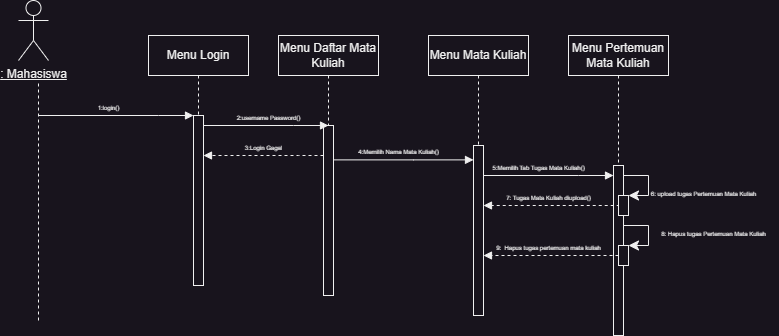

The diagram above was exported from draw.io. Its source (the exported page's mxGraphModel, read from the mxfile embedded in the PNG):
<mxGraphModel dx="1078" dy="931" grid="1" gridSize="10" guides="1" tooltips="1" connect="1" arrows="1" fold="1" page="1" pageScale="1" pageWidth="850" pageHeight="1100" math="0" shadow="0">
  <root>
    <mxCell id="0" />
    <mxCell id="1" parent="0" />
    <mxCell id="aM9ryv3xv72pqoxQDRHE-5" value="Menu Login" style="shape=umlLifeline;perimeter=lifelinePerimeter;whiteSpace=wrap;html=1;container=0;dropTarget=0;collapsible=0;recursiveResize=0;outlineConnect=0;portConstraint=eastwest;newEdgeStyle={&quot;edgeStyle&quot;:&quot;elbowEdgeStyle&quot;,&quot;elbow&quot;:&quot;vertical&quot;,&quot;curved&quot;:0,&quot;rounded&quot;:0};" parent="1" vertex="1">
      <mxGeometry x="170" y="40" width="100" height="250" as="geometry" />
    </mxCell>
    <mxCell id="aM9ryv3xv72pqoxQDRHE-6" value="" style="html=1;points=[];perimeter=orthogonalPerimeter;outlineConnect=0;targetShapes=umlLifeline;portConstraint=eastwest;newEdgeStyle={&quot;edgeStyle&quot;:&quot;elbowEdgeStyle&quot;,&quot;elbow&quot;:&quot;vertical&quot;,&quot;curved&quot;:0,&quot;rounded&quot;:0};" parent="aM9ryv3xv72pqoxQDRHE-5" vertex="1">
      <mxGeometry x="45" y="80" width="10" height="170" as="geometry" />
    </mxCell>
    <mxCell id="aM9ryv3xv72pqoxQDRHE-7" value="&lt;font style=&quot;font-size: 6px;&quot;&gt;1:login()&lt;/font&gt;" style="html=1;verticalAlign=bottom;endArrow=block;edgeStyle=elbowEdgeStyle;elbow=vertical;curved=0;rounded=0;" parent="1" target="aM9ryv3xv72pqoxQDRHE-6" edge="1">
      <mxGeometry x="-0.0968" relative="1" as="geometry">
        <mxPoint x="60" y="120" as="sourcePoint" />
        <Array as="points">
          <mxPoint x="180" y="120" />
        </Array>
        <mxPoint as="offset" />
      </mxGeometry>
    </mxCell>
    <mxCell id="twa6zz9MPJqik62FTixM-1" value="Menu Daftar Mata Kuliah" style="shape=umlLifeline;perimeter=lifelinePerimeter;whiteSpace=wrap;html=1;container=0;dropTarget=0;collapsible=0;recursiveResize=0;outlineConnect=0;portConstraint=eastwest;newEdgeStyle={&quot;edgeStyle&quot;:&quot;elbowEdgeStyle&quot;,&quot;elbow&quot;:&quot;vertical&quot;,&quot;curved&quot;:0,&quot;rounded&quot;:0};" parent="1" vertex="1">
      <mxGeometry x="300" y="40" width="100" height="250" as="geometry" />
    </mxCell>
    <mxCell id="twa6zz9MPJqik62FTixM-2" value="" style="html=1;points=[];perimeter=orthogonalPerimeter;outlineConnect=0;targetShapes=umlLifeline;portConstraint=eastwest;newEdgeStyle={&quot;edgeStyle&quot;:&quot;elbowEdgeStyle&quot;,&quot;elbow&quot;:&quot;vertical&quot;,&quot;curved&quot;:0,&quot;rounded&quot;:0};" parent="twa6zz9MPJqik62FTixM-1" vertex="1">
      <mxGeometry x="45" y="90" width="10" height="170" as="geometry" />
    </mxCell>
    <mxCell id="twa6zz9MPJqik62FTixM-3" value="&lt;font style=&quot;font-size: 6px;&quot;&gt;2:username Password()&lt;/font&gt;" style="html=1;verticalAlign=bottom;endArrow=block;edgeStyle=elbowEdgeStyle;elbow=vertical;curved=0;rounded=0;" parent="1" source="aM9ryv3xv72pqoxQDRHE-6" edge="1">
      <mxGeometry x="0.04" relative="1" as="geometry">
        <mxPoint x="230" y="130" as="sourcePoint" />
        <Array as="points">
          <mxPoint x="315" y="130" />
        </Array>
        <mxPoint x="350" y="130" as="targetPoint" />
        <mxPoint as="offset" />
      </mxGeometry>
    </mxCell>
    <mxCell id="twa6zz9MPJqik62FTixM-4" value="&lt;font style=&quot;font-size: 6px;&quot;&gt;3:Login Gagal&lt;/font&gt;" style="html=1;verticalAlign=bottom;endArrow=block;edgeStyle=elbowEdgeStyle;elbow=vertical;curved=0;rounded=0;dashed=1;" parent="1" source="twa6zz9MPJqik62FTixM-2" target="aM9ryv3xv72pqoxQDRHE-6" edge="1">
      <mxGeometry x="-0.0095" relative="1" as="geometry">
        <mxPoint x="230" y="190" as="sourcePoint" />
        <Array as="points">
          <mxPoint x="320" y="160" />
          <mxPoint x="260" y="200" />
        </Array>
        <mxPoint x="345" y="190" as="targetPoint" />
        <mxPoint as="offset" />
      </mxGeometry>
    </mxCell>
    <mxCell id="twa6zz9MPJqik62FTixM-5" value="Menu Mata Kuliah" style="shape=umlLifeline;perimeter=lifelinePerimeter;whiteSpace=wrap;html=1;container=0;dropTarget=0;collapsible=0;recursiveResize=0;outlineConnect=0;portConstraint=eastwest;newEdgeStyle={&quot;edgeStyle&quot;:&quot;elbowEdgeStyle&quot;,&quot;elbow&quot;:&quot;vertical&quot;,&quot;curved&quot;:0,&quot;rounded&quot;:0};" parent="1" vertex="1">
      <mxGeometry x="450" y="40" width="100" height="250" as="geometry" />
    </mxCell>
    <mxCell id="twa6zz9MPJqik62FTixM-6" value="" style="html=1;points=[];perimeter=orthogonalPerimeter;outlineConnect=0;targetShapes=umlLifeline;portConstraint=eastwest;newEdgeStyle={&quot;edgeStyle&quot;:&quot;elbowEdgeStyle&quot;,&quot;elbow&quot;:&quot;vertical&quot;,&quot;curved&quot;:0,&quot;rounded&quot;:0};" parent="twa6zz9MPJqik62FTixM-5" vertex="1">
      <mxGeometry x="45" y="110" width="10" height="170" as="geometry" />
    </mxCell>
    <mxCell id="twa6zz9MPJqik62FTixM-7" value="&lt;font style=&quot;font-size: 6px;&quot;&gt;4:Memilih Nama Mata Kuliah()&lt;/font&gt;" style="html=1;verticalAlign=bottom;endArrow=block;edgeStyle=elbowEdgeStyle;elbow=vertical;curved=0;rounded=0;" parent="1" source="twa6zz9MPJqik62FTixM-2" target="twa6zz9MPJqik62FTixM-6" edge="1">
      <mxGeometry x="-0.0714" relative="1" as="geometry">
        <mxPoint x="360" y="170" as="sourcePoint" />
        <Array as="points">
          <mxPoint x="435" y="164.38" />
        </Array>
        <mxPoint x="490" y="160" as="targetPoint" />
        <mxPoint as="offset" />
      </mxGeometry>
    </mxCell>
    <mxCell id="twa6zz9MPJqik62FTixM-16" value="&lt;u&gt;: Mahasiswa&lt;/u&gt;" style="shape=umlActor;verticalLabelPosition=bottom;verticalAlign=top;html=1;outlineConnect=0;" parent="1" vertex="1">
      <mxGeometry x="40" y="5" width="30" height="60" as="geometry" />
    </mxCell>
    <mxCell id="twa6zz9MPJqik62FTixM-17" value="" style="endArrow=none;dashed=1;html=1;rounded=0;" parent="1" edge="1">
      <mxGeometry width="50" height="50" relative="1" as="geometry">
        <mxPoint x="60" y="325" as="sourcePoint" />
        <mxPoint x="60" y="85" as="targetPoint" />
      </mxGeometry>
    </mxCell>
    <mxCell id="twa6zz9MPJqik62FTixM-19" value="Menu Pertemuan Mata Kuliah" style="shape=umlLifeline;perimeter=lifelinePerimeter;whiteSpace=wrap;html=1;container=0;dropTarget=0;collapsible=0;recursiveResize=0;outlineConnect=0;portConstraint=eastwest;newEdgeStyle={&quot;edgeStyle&quot;:&quot;elbowEdgeStyle&quot;,&quot;elbow&quot;:&quot;vertical&quot;,&quot;curved&quot;:0,&quot;rounded&quot;:0};" parent="1" vertex="1">
      <mxGeometry x="590" y="40" width="100" height="180" as="geometry" />
    </mxCell>
    <mxCell id="twa6zz9MPJqik62FTixM-20" value="" style="html=1;points=[];perimeter=orthogonalPerimeter;outlineConnect=0;targetShapes=umlLifeline;portConstraint=eastwest;newEdgeStyle={&quot;edgeStyle&quot;:&quot;elbowEdgeStyle&quot;,&quot;elbow&quot;:&quot;vertical&quot;,&quot;curved&quot;:0,&quot;rounded&quot;:0};" parent="twa6zz9MPJqik62FTixM-19" vertex="1">
      <mxGeometry x="45" y="130" width="10" height="170" as="geometry" />
    </mxCell>
    <mxCell id="kJX9xIlRpb0nA1iPVz4M-1" value="&lt;font style=&quot;font-size: 6px;&quot;&gt;5:Memilih Tab Tugas Mata Kuliah()&lt;/font&gt;" style="html=1;verticalAlign=bottom;endArrow=block;edgeStyle=elbowEdgeStyle;elbow=vertical;curved=0;rounded=0;" edge="1" parent="1" source="twa6zz9MPJqik62FTixM-6" target="twa6zz9MPJqik62FTixM-20">
      <mxGeometry x="-0.1508" relative="1" as="geometry">
        <mxPoint x="510" y="180" as="sourcePoint" />
        <Array as="points">
          <mxPoint x="600" y="180" />
        </Array>
        <mxPoint x="640" y="180" as="targetPoint" />
        <mxPoint as="offset" />
      </mxGeometry>
    </mxCell>
    <mxCell id="kJX9xIlRpb0nA1iPVz4M-48" value="&lt;font style=&quot;font-size: 6px;&quot;&gt;7: Tugas Mata Kuliah diupload()&lt;/font&gt;" style="html=1;verticalAlign=bottom;endArrow=block;edgeStyle=elbowEdgeStyle;elbow=vertical;curved=0;rounded=0;dashed=1;exitX=0.123;exitY=0.5;exitDx=0;exitDy=0;exitPerimeter=0;" edge="1" parent="1" source="kJX9xIlRpb0nA1iPVz4M-54" target="twa6zz9MPJqik62FTixM-6">
      <mxGeometry x="0.0453" relative="1" as="geometry">
        <mxPoint x="510" y="210" as="sourcePoint" />
        <Array as="points">
          <mxPoint x="630" y="210" />
          <mxPoint x="590" y="210" />
          <mxPoint x="610" y="220" />
          <mxPoint x="600" y="210" />
          <mxPoint x="590" y="230" />
          <mxPoint x="605" y="210" />
        </Array>
        <mxPoint x="510" y="210" as="targetPoint" />
        <mxPoint as="offset" />
      </mxGeometry>
    </mxCell>
    <mxCell id="kJX9xIlRpb0nA1iPVz4M-49" value="&lt;font style=&quot;font-size: 6px;&quot;&gt;9:&amp;nbsp; Hapus tugas pertemuan mata kuliah&lt;/font&gt;" style="html=1;verticalAlign=bottom;endArrow=block;edgeStyle=elbowEdgeStyle;elbow=vertical;curved=0;rounded=0;dashed=1;exitX=0;exitY=0.5;exitDx=0;exitDy=0;" edge="1" parent="1" source="kJX9xIlRpb0nA1iPVz4M-55" target="twa6zz9MPJqik62FTixM-6">
      <mxGeometry x="0.037" relative="1" as="geometry">
        <mxPoint x="630" y="230" as="sourcePoint" />
        <Array as="points">
          <mxPoint x="600" y="260" />
          <mxPoint x="630" y="250" />
          <mxPoint x="630" y="240" />
          <mxPoint x="580" y="260" />
          <mxPoint x="600" y="230" />
        </Array>
        <mxPoint x="510" y="230" as="targetPoint" />
        <mxPoint as="offset" />
      </mxGeometry>
    </mxCell>
    <mxCell id="kJX9xIlRpb0nA1iPVz4M-50" value="&lt;span style=&quot;font-size: 6px;&quot;&gt;6: upload tugas Pertemuan Mata Kuliah&lt;/span&gt;" style="text;html=1;align=center;verticalAlign=middle;resizable=0;points=[];autosize=1;strokeColor=none;fillColor=none;fontSize=16;" vertex="1" parent="1">
      <mxGeometry x="660" y="180" width="130" height="30" as="geometry" />
    </mxCell>
    <mxCell id="kJX9xIlRpb0nA1iPVz4M-54" value="" style="rounded=0;whiteSpace=wrap;html=1;fontSize=16;" vertex="1" parent="1">
      <mxGeometry x="640" y="200" width="10" height="20" as="geometry" />
    </mxCell>
    <mxCell id="kJX9xIlRpb0nA1iPVz4M-51" value="" style="endArrow=classic;html=1;rounded=0;fontSize=12;startSize=8;endSize=8;edgeStyle=orthogonalEdgeStyle;entryX=1;entryY=0;entryDx=0;entryDy=0;" edge="1" parent="1" source="twa6zz9MPJqik62FTixM-20" target="kJX9xIlRpb0nA1iPVz4M-54">
      <mxGeometry width="50" height="50" relative="1" as="geometry">
        <mxPoint x="655" y="190" as="sourcePoint" />
        <mxPoint x="660" y="200" as="targetPoint" />
        <Array as="points">
          <mxPoint x="670" y="180" />
          <mxPoint x="670" y="200" />
        </Array>
      </mxGeometry>
    </mxCell>
    <mxCell id="kJX9xIlRpb0nA1iPVz4M-55" value="" style="rounded=0;whiteSpace=wrap;html=1;fontSize=16;" vertex="1" parent="1">
      <mxGeometry x="640" y="250" width="10" height="20" as="geometry" />
    </mxCell>
    <mxCell id="kJX9xIlRpb0nA1iPVz4M-47" value="" style="endArrow=classic;html=1;rounded=0;fontSize=12;startSize=8;endSize=8;edgeStyle=orthogonalEdgeStyle;entryX=1;entryY=0;entryDx=0;entryDy=0;" edge="1" parent="1" source="twa6zz9MPJqik62FTixM-20" target="kJX9xIlRpb0nA1iPVz4M-55">
      <mxGeometry width="50" height="50" relative="1" as="geometry">
        <mxPoint x="650" y="180" as="sourcePoint" />
        <mxPoint x="653" y="250" as="targetPoint" />
        <Array as="points">
          <mxPoint x="670" y="230" />
          <mxPoint x="670" y="250" />
        </Array>
      </mxGeometry>
    </mxCell>
    <mxCell id="kJX9xIlRpb0nA1iPVz4M-59" value="&lt;span style=&quot;font-size: 6px;&quot;&gt;8: Hapus tugas Pertemuan Mata Kuliah&lt;/span&gt;" style="text;html=1;align=center;verticalAlign=middle;resizable=0;points=[];autosize=1;strokeColor=none;fillColor=none;fontSize=16;" vertex="1" parent="1">
      <mxGeometry x="670" y="220" width="130" height="30" as="geometry" />
    </mxCell>
  </root>
</mxGraphModel>